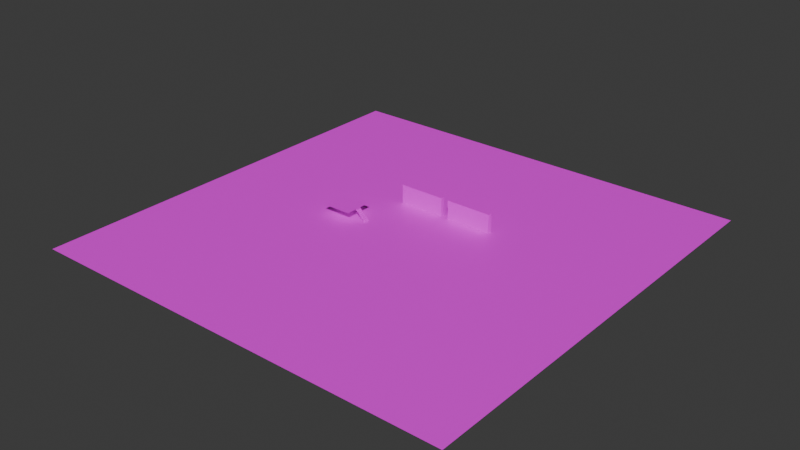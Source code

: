 # Source: StartScenePrev.blend  (saved by Blender 4.3.32; exported with 4.5.12 LTS)
import bpy
from mathutils import Matrix  # noqa: F401  (used for matrix-valued properties, if any)

bpy.ops.wm.read_factory_settings(use_empty=True)
scene = bpy.context.scene
scene.name = 'Scene'

# ---- collections
col_collection = bpy.data.collections.new('Collection'); scene.collection.children.link(col_collection)

# ---- images (referenced by path relative to the original .blend; pixels are not part of the script)
import os
ASSET_DIR = os.environ.get("B2B_ASSET_DIR", "")  # directory of the original .blend (textures are referenced by path, not embedded)
HERE = os.path.dirname(os.path.abspath(__file__))  # packed textures are extracted next to this script under _unpacked/

def load_image(name, relpath, width, height, colorspace="sRGB"):
    """Load a texture the original file referenced (path relative to the .blend, or extracted next to this script)."""
    p = next((c for c in (os.path.join(HERE, relpath), os.path.join(ASSET_DIR, relpath)) if relpath and os.path.exists(c)), "")
    if p:
        img = bpy.data.images.load(p, check_existing=True)
        img.name = name
    else:  # same state as the original file: an image datablock whose file is absent (Cycles renders it pink)
        img = bpy.data.images.new(name, width, height)
        img.source = "FILE"
        img.filepath = "//" + (relpath or name)
    img.colorspace_settings.name = colorspace
    return img
img_ground = load_image('Ground', '', 1024, 1024, 'sRGB')
img_stairsimage = load_image('StairsImage', '', 1024, 1024, 'sRGB')
img_platformimage = load_image('PlatformImage', '', 1024, 1024, 'sRGB')
img_brickwall = load_image('BrickWall', '', 1024, 1024, 'sRGB')
img_glassimage = load_image('GlassImage', '', 1024, 1024, 'sRGB')

# ---- materials (node trees are filled in below, after node groups)
mat_material_001 = bpy.data.materials.new('Material.001')
mat_material_003 = bpy.data.materials.new('Material.003')
mat_platform = bpy.data.materials.new('Platform')
mat_material_004 = bpy.data.materials.new('Material.004')
mat_glass = bpy.data.materials.new('Glass')

# ---- material node trees
mat_material_001.use_nodes = True; mat_material_001.node_tree.nodes.clear()
_N = mat_material_001.node_tree.nodes; _L = mat_material_001.node_tree.links
n0 = _N.new('ShaderNodeBsdfPrincipled'); n0.name = 'Principled BSDF'; n0.location = (10, 300)
n1 = _N.new('ShaderNodeOutputMaterial'); n1.name = 'Material Output'; n1.location = (300, 300)
n2 = _N.new('ShaderNodeTexImage'); n2.name = 'Image Texture'; n2.location = (-280, 280)
n2.image = img_ground
_L.new(n0.outputs[0], n1.inputs[0])
_L.new(n2.outputs[0], n0.inputs[0])
n1.is_active_output = True
mat_material_003.use_nodes = True; mat_material_003.node_tree.nodes.clear()
_N = mat_material_003.node_tree.nodes; _L = mat_material_003.node_tree.links
n0 = _N.new('ShaderNodeBsdfPrincipled'); n0.name = 'Principled BSDF'; n0.location = (10, 300)
n1 = _N.new('ShaderNodeOutputMaterial'); n1.name = 'Material Output'; n1.location = (300, 300)
n2 = _N.new('ShaderNodeTexImage'); n2.name = 'Image Texture'; n2.location = (-280, 280)
n2.image = img_stairsimage
_L.new(n0.outputs[0], n1.inputs[0])
_L.new(n2.outputs[0], n0.inputs[0])
n1.is_active_output = True
mat_platform.use_nodes = True; mat_platform.node_tree.nodes.clear()
_N = mat_platform.node_tree.nodes; _L = mat_platform.node_tree.links
n0 = _N.new('ShaderNodeBsdfPrincipled'); n0.name = 'Principled BSDF'; n0.location = (10, 300)
n1 = _N.new('ShaderNodeOutputMaterial'); n1.name = 'Material Output'; n1.location = (300, 300)
n2 = _N.new('ShaderNodeTexImage'); n2.name = 'Image Texture'; n2.location = (-280, 280)
n2.image = img_platformimage
_L.new(n0.outputs[0], n1.inputs[0])
_L.new(n2.outputs[0], n0.inputs[0])
n1.is_active_output = True
mat_material_004.use_nodes = True; mat_material_004.node_tree.nodes.clear()
_N = mat_material_004.node_tree.nodes; _L = mat_material_004.node_tree.links
n0 = _N.new('ShaderNodeBsdfPrincipled'); n0.name = 'Principled BSDF'; n0.location = (10, 300)
n1 = _N.new('ShaderNodeOutputMaterial'); n1.name = 'Material Output'; n1.location = (300, 300)
n2 = _N.new('ShaderNodeTexImage'); n2.name = 'Image Texture'; n2.location = (-280, 280)
n2.image = img_brickwall
_L.new(n0.outputs[0], n1.inputs[0])
_L.new(n2.outputs[0], n0.inputs[0])
n1.is_active_output = True
mat_glass.use_nodes = True; mat_glass.node_tree.nodes.clear()
_N = mat_glass.node_tree.nodes; _L = mat_glass.node_tree.links
n0 = _N.new('ShaderNodeBsdfPrincipled'); n0.name = 'Principled BSDF'; n0.location = (10, 300)
n1 = _N.new('ShaderNodeOutputMaterial'); n1.name = 'Material Output'; n1.location = (300, 300)
n2 = _N.new('ShaderNodeTexImage'); n2.name = 'Image Texture'; n2.location = (-280, 280)
n2.image = img_glassimage
_L.new(n0.outputs[0], n1.inputs[0])
_L.new(n2.outputs[0], n0.inputs[0])
n1.is_active_output = True

# ---- world
world_world = bpy.data.worlds.new('World'); scene.world = world_world
world_world.use_nodes = True; world_world.node_tree.nodes.clear()
_N = world_world.node_tree.nodes; _L = world_world.node_tree.links
n0 = _N.new('ShaderNodeOutputWorld'); n0.name = 'World Output'; n0.location = (300, 300)
n1 = _N.new('ShaderNodeBackground'); n1.name = 'Background'; n1.location = (10, 300)
n1.inputs[0].default_value = (0.05088, 0.05088, 0.05088, 1.0)
_L.new(n1.outputs[0], n0.inputs[0])
n0.is_active_output = True
world_world.color = (0.05088, 0.05088, 0.05088)
world_world.sun_shadow_jitter_overblur = 0.0

# ---- meshes
me_plane = bpy.data.meshes.new('Plane')
me_plane.from_pydata([(-1.0, -1.0, 0.0), (1.0, -1.0, 0.0), (-1.0, 1.0, 0.0), (1.0, 1.0, 0.0)], [], [(0, 1, 3, 2)])
_uv = me_plane.uv_layers.new(name='UVMap')
_uv.uv.foreach_set('vector', [0.0, 0.0, 1.0, 0.0, 1.0, 1.0, 0.0, 1.0])
me_plane.materials.append(mat_material_001)
me_plane.update()
me_cube_008 = bpy.data.meshes.new('Cube.008')
me_cube_008.from_pydata([(-1.0, -1.0, -1.0), (-1.0, -1.0, 1.0), (-1.0, 1.0, -1.0), (-1.0, 1.0, 1.0), (1.0, -1.0, -1.0), (1.0, -1.0, 1.0), (1.0, 1.0, -1.0), (1.0, 1.0, 1.0), (7.077, -1.0, -8.785), (7.077, -1.0, -6.785), (7.077, 1.0, -8.785), (7.077, 1.0, -6.785), (9.077, -1.0, -8.785), (9.077, -1.0, -6.785), (9.077, 1.0, -8.785), (9.077, 1.0, -6.785), (5.077, -1.0, -6.785), (5.077, -1.0, -4.785), (5.077, 1.0, -6.785), (5.077, 1.0, -4.785), (7.077, -1.0, -6.785), (7.077, -1.0, -4.785), (7.077, 1.0, -6.785), (7.077, 1.0, -4.785), (0.9651, -1.0, -2.838), (0.9651, -1.0, -0.838), (0.9651, 1.0, -2.838), (0.9651, 1.0, -0.838), (2.965, -1.0, -2.838), (2.965, -1.0, -0.838), (2.965, 1.0, -2.838), (2.965, 1.0, -0.838), (2.965, -1.0, -4.838), (2.965, -1.0, -2.838), (2.965, 1.0, -4.838), (2.965, 1.0, -2.838), (4.965, -1.0, -4.838), (4.965, -1.0, -2.838), (4.965, 1.0, -4.838), (4.965, 1.0, -2.838), (-5.112, -1.0, 2.947), (-5.112, -1.0, 4.947), (-5.112, 1.0, 2.947), (-5.112, 1.0, 4.947), (-3.112, -1.0, 2.947), (-3.112, -1.0, 4.947), (-3.112, 1.0, 2.947), (-3.112, 1.0, 4.947), (-7.112, -1.0, 4.947), (-7.112, -1.0, 6.947), (-7.112, 1.0, 4.947), (-7.112, 1.0, 6.947), (-5.112, -1.0, 4.947), (-5.112, -1.0, 6.947), (-5.112, 1.0, 4.947), (-5.112, 1.0, 6.947), (-3.0, -1.0, 1.0), (-3.0, -1.0, 3.0), (-3.0, 1.0, 1.0), (-3.0, 1.0, 3.0), (-1.0, -1.0, 1.0), (-1.0, -1.0, 3.0), (-1.0, 1.0, 1.0), (-1.0, 1.0, 3.0)], [], [(0, 1, 3, 2), (2, 3, 7, 6), (6, 7, 5, 4), (4, 5, 1, 0), (2, 6, 4, 0), (7, 3, 1, 5), (8, 9, 11, 10), (10, 11, 15, 14), (14, 15, 13, 12), (12, 13, 9, 8), (10, 14, 12, 8), (15, 11, 9, 13), (16, 17, 19, 18), (18, 19, 23, 22), (22, 23, 21, 20), (20, 21, 17, 16), (18, 22, 20, 16), (23, 19, 17, 21), (24, 25, 27, 26), (26, 27, 31, 30), (30, 31, 29, 28), (28, 29, 25, 24), (26, 30, 28, 24), (31, 27, 25, 29), (32, 33, 35, 34), (34, 35, 39, 38), (38, 39, 37, 36), (36, 37, 33, 32), (34, 38, 36, 32), (39, 35, 33, 37), (40, 41, 43, 42), (42, 43, 47, 46), (46, 47, 45, 44), (44, 45, 41, 40), (42, 46, 44, 40), (47, 43, 41, 45), (48, 49, 51, 50), (50, 51, 55, 54), (54, 55, 53, 52), (52, 53, 49, 48), (50, 54, 52, 48), (55, 51, 49, 53), (56, 57, 59, 58), (58, 59, 63, 62), (62, 63, 61, 60), (60, 61, 57, 56), (58, 62, 60, 56), (63, 59, 57, 61)])
_uv = me_cube_008.uv_layers.new(name='UVMap')
_uv.uv.foreach_set('vector', [0.5652, 0.2795, 0.4348, 0.2795, 0.4348, 0.1491, 0.5652, 0.1491, 0.5652, 0.4223, 0.4348, 0.4223, 0.4348, 0.292, 0.5652, 0.292, 0.1366, 0.5652, 0.006257, 0.5652, 0.006257, 0.4348, 0.1366, 0.4348, 0.2795, 0.5652, 0.1491, 0.5652, 0.1491, 0.4348, 0.2795, 0.4348, 0.4223, 0.4348, 0.4223, 0.5652, 0.292, 0.5652, 0.292, 0.4348, 0.5652, 0.4348, 0.5652, 0.5652, 0.4348, 0.5652, 0.4348, 0.4348, 0.1366, 0.708, 0.006257, 0.708, 0.006257, 0.5777, 0.1366, 0.5777, 0.9937, 0.708, 0.8634, 0.708, 0.8634, 0.5777, 0.9937, 0.5777, 0.2795, 0.708, 0.1491, 0.708, 0.1491, 0.5777, 0.2795, 0.5777, 0.8634, 0.8509, 0.8634, 0.7205, 0.9937, 0.7205, 0.9937, 0.8509, 0.8509, 0.2795, 0.7205, 0.2795, 0.7205, 0.1491, 0.8509, 0.1491, 0.8509, 0.4223, 0.7205, 0.4223, 0.7205, 0.292, 0.8509, 0.292, 0.4223, 0.708, 0.292, 0.708, 0.292, 0.5777, 0.4223, 0.5777, 0.1366, 0.9937, 0.006257, 0.9937, 0.006257, 0.8634, 0.1366, 0.8634, 0.5652, 0.708, 0.4348, 0.708, 0.4348, 0.5777, 0.5652, 0.5777, 0.2795, 0.9937, 0.1491, 0.9937, 0.1491, 0.8634, 0.2795, 0.8634, 0.8509, 0.5652, 0.7205, 0.5652, 0.7205, 0.4348, 0.8509, 0.4348, 0.8509, 0.708, 0.7205, 0.708, 0.7205, 0.5777, 0.8509, 0.5777, 0.1366, 0.1366, 0.006257, 0.1366, 0.006257, 0.006257, 0.1366, 0.006257, 0.2795, 0.1366, 0.1491, 0.1366, 0.1491, 0.006257, 0.2795, 0.006257, 0.1366, 0.2795, 0.006257, 0.2795, 0.006257, 0.1491, 0.1366, 0.1491, 0.4223, 0.1366, 0.292, 0.1366, 0.292, 0.006257, 0.4223, 0.006257, 0.1366, 0.8509, 0.006257, 0.8509, 0.006257, 0.7205, 0.1366, 0.7205, 0.2795, 0.8509, 0.1491, 0.8509, 0.1491, 0.7205, 0.2795, 0.7205, 0.708, 0.1366, 0.5777, 0.1366, 0.5777, 0.006257, 0.708, 0.006257, 0.4223, 0.2795, 0.292, 0.2795, 0.292, 0.1491, 0.4223, 0.1491, 0.708, 0.2795, 0.5777, 0.2795, 0.5777, 0.1491, 0.708, 0.1491, 0.292, 0.9937, 0.292, 0.8634, 0.4223, 0.8634, 0.4223, 0.9937, 0.4223, 0.8509, 0.292, 0.8509, 0.292, 0.7205, 0.4223, 0.7205, 0.5652, 0.8509, 0.4348, 0.8509, 0.4348, 0.7205, 0.5652, 0.7205, 0.708, 0.4223, 0.5777, 0.4223, 0.5777, 0.292, 0.708, 0.292, 0.1366, 0.4223, 0.006257, 0.4223, 0.006257, 0.292, 0.1366, 0.292, 0.708, 0.5652, 0.5777, 0.5652, 0.5777, 0.4348, 0.708, 0.4348, 0.4348, 0.9937, 0.4348, 0.8634, 0.5652, 0.8634, 0.5652, 0.9937, 0.708, 0.8509, 0.5777, 0.8509, 0.5777, 0.7205, 0.708, 0.7205, 0.8509, 0.8509, 0.7205, 0.8509, 0.7205, 0.7205, 0.8509, 0.7205, 0.708, 0.708, 0.5777, 0.708, 0.5777, 0.5777, 0.708, 0.5777, 0.708, 0.9937, 0.5777, 0.9937, 0.5777, 0.8634, 0.708, 0.8634, 0.8509, 0.1366, 0.7205, 0.1366, 0.7205, 0.006257, 0.8509, 0.006257, 0.8509, 0.9937, 0.7205, 0.9937, 0.7205, 0.8634, 0.8509, 0.8634, 0.9937, 0.1366, 0.8634, 0.1366, 0.8634, 0.006257, 0.9937, 0.006257, 0.9937, 0.2795, 0.8634, 0.2795, 0.8634, 0.1491, 0.9937, 0.1491, 0.2795, 0.4223, 0.1491, 0.4223, 0.1491, 0.292, 0.2795, 0.292, 0.8634, 0.9937, 0.8634, 0.8634, 0.9937, 0.8634, 0.9937, 0.9937, 0.4223, 0.4223, 0.292, 0.4223, 0.292, 0.292, 0.4223, 0.292, 0.5652, 0.1366, 0.4348, 0.1366, 0.4348, 0.006257, 0.5652, 0.006257, 0.9937, 0.4223, 0.8634, 0.4223, 0.8634, 0.292, 0.9937, 0.292, 0.9937, 0.5652, 0.8634, 0.5652, 0.8634, 0.4348, 0.9937, 0.4348])
me_cube_008.materials.append(mat_material_003)
me_cube_008.update()
me_plane_001 = bpy.data.meshes.new('Plane.001')
me_plane_001.from_pydata([(-1.0, -1.0, 0.0), (1.0, -1.0, 0.0), (-1.0, 1.0, 0.0), (1.0, 1.0, 0.0)], [], [(0, 1, 3, 2)])
_uv = me_plane_001.uv_layers.new(name='UVMap')
_uv.uv.foreach_set('vector', [0.0, 0.0, 1.0, 0.0, 1.0, 1.0, 0.0, 1.0])
me_plane_001.materials.append(mat_platform)
me_plane_001.update()
me_cube_009 = bpy.data.meshes.new('Cube.009')
me_cube_009.from_pydata([(-1.0, -1.0, -1.0), (-1.0, -1.0, 1.0), (-1.0, 1.0, -1.0), (-1.0, 1.0, 1.0), (1.0, -1.0, -1.0), (1.0, -1.0, 1.0), (1.0, 1.0, -1.0), (1.0, 1.0, 1.0)], [], [(0, 1, 3, 2), (2, 3, 7, 6), (6, 7, 5, 4), (4, 5, 1, 0), (2, 6, 4, 0), (7, 3, 1, 5)])
_uv = me_cube_009.uv_layers.new(name='UVMap')
_uv.uv.foreach_set('vector', [0.3314, 0.3314, 0.001976, 0.3314, 0.001976, 0.001976, 0.3314, 0.001976, 0.3314, 0.6647, 0.001976, 0.6647, 0.001976, 0.3353, 0.3314, 0.3353, 0.6647, 0.3314, 0.3353, 0.3314, 0.3353, 0.001976, 0.6647, 0.001976, 0.6647, 0.6647, 0.3353, 0.6647, 0.3353, 0.3353, 0.6647, 0.3353, 0.3314, 0.6686, 0.3314, 0.998, 0.001976, 0.998, 0.001976, 0.6686, 0.6647, 0.6686, 0.6647, 0.998, 0.3353, 0.998, 0.3353, 0.6686])
me_cube_009.materials.append(mat_material_004)
me_cube_009.update()
me_cube_010 = bpy.data.meshes.new('Cube.010')
me_cube_010.from_pydata([(-1.0, -1.0, -1.0), (-1.0, -1.0, 1.0), (-1.0, 1.0, -1.0), (-1.0, 1.0, 1.0), (1.0, -1.0, -1.0), (1.0, -1.0, 1.0), (1.0, 1.0, -1.0), (1.0, 1.0, 1.0)], [], [(0, 1, 3, 2), (2, 3, 7, 6), (6, 7, 5, 4), (4, 5, 1, 0), (2, 6, 4, 0), (7, 3, 1, 5)])
_uv = me_cube_010.uv_layers.new(name='UVMap')
_uv.uv.foreach_set('vector', [0.3314, 0.3314, 0.001976, 0.3314, 0.001976, 0.001976, 0.3314, 0.001976, 0.3314, 0.6647, 0.001976, 0.6647, 0.001976, 0.3353, 0.3314, 0.3353, 0.6647, 0.3314, 0.3353, 0.3314, 0.3353, 0.001976, 0.6647, 0.001976, 0.6647, 0.6647, 0.3353, 0.6647, 0.3353, 0.3353, 0.6647, 0.3353, 0.3314, 0.6686, 0.3314, 0.998, 0.001976, 0.998, 0.001976, 0.6686, 0.6647, 0.6686, 0.6647, 0.998, 0.3353, 0.998, 0.3353, 0.6686])
me_cube_010.materials.append(mat_glass)
me_cube_010.update()

# ---- objects
ob_plane = bpy.data.objects.new('Plane', me_plane)
ob_cube_007 = bpy.data.objects.new('Cube.007', me_cube_008)
ob_plane_001 = bpy.data.objects.new('Plane.001', me_plane_001)
ob_cube = bpy.data.objects.new('Cube', me_cube_009)
ob_cube_001 = bpy.data.objects.new('Cube.001', me_cube_010)

# ---- transforms, parenting, visibility, modifiers, constraints
ob_plane.location = (0.0, 0.0, 0.0)
ob_plane.scale = (100.0, 100.0, 1.0)
ob_cube_007.location = (-21.12, 0.0, 2.635)
ob_cube_007.scale = (0.3, 1.231, 0.3)
ob_plane_001.location = (-29.97, 0.1224, 4.755)
ob_plane_001.scale = (6.777, 6.501, 1.0)
ob_cube.location = (-7.564, 24.79, 4.415)
ob_cube.scale = (10.66, 1.0, 4.353)
ob_cube_001.location = (17.13, 24.79, 4.415)
ob_cube_001.scale = (10.66, 1.0, 4.353)

# ---- collection membership
col_collection.objects.link(ob_plane)
col_collection.objects.link(ob_cube_007)
col_collection.objects.link(ob_plane_001)
col_collection.objects.link(ob_cube)
col_collection.objects.link(ob_cube_001)

# ---- scene / render settings (as saved in the file)
scene.frame_start = 1; scene.frame_end = 250; scene.frame_set(1)
scene.render.engine = 'BLENDER_EEVEE_NEXT'
bpy.context.view_layer.update()

# ---- added for rendering (the .blend has no active camera and no usable light): camera, sun
cam_auto = bpy.data.cameras.new('AutoCamera')
cam_auto.lens = 50.0
cam_auto.sensor_width = 36.0
cam_auto.clip_end = 4594.9
ob_auto_camera = bpy.data.objects.new('AutoCamera', cam_auto)
scene.collection.objects.link(ob_auto_camera)
ob_auto_camera.location = (261.819, -314.183, 213.839)
ob_auto_camera.rotation_euler = (1.09748, -7.21219e-08, 0.694738)
scene.camera = ob_auto_camera
light_auto_sun = bpy.data.lights.new('AutoSun', 'SUN')
light_auto_sun.energy = 3.0
light_auto_sun.angle = 0.0523599
ob_auto_sun = bpy.data.objects.new('AutoSun', light_auto_sun)
scene.collection.objects.link(ob_auto_sun)
ob_auto_sun.rotation_euler = (0.872665, 0.174533, 0.523599)
bpy.context.view_layer.update()
